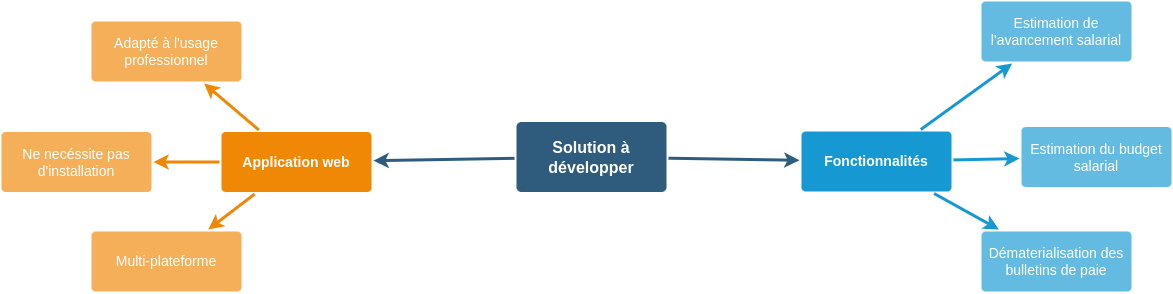

The diagram above was exported from draw.io. Its source (the exported page's mxGraphModel, read from the mxfile embedded in the PNG):
<mxGraphModel dx="2409" dy="643" grid="1" gridSize="10" guides="1" tooltips="1" connect="1" arrows="1" fold="1" page="1" pageScale="1" pageWidth="1169" pageHeight="827" background="none" math="0" shadow="0">
  <root>
    <mxCell id="0" />
    <mxCell id="1" parent="0" />
    <mxCell id="1745" value="" style="edgeStyle=none;rounded=0;jumpStyle=none;html=1;shadow=0;labelBackgroundColor=none;startArrow=none;startFill=0;endArrow=classic;endFill=1;jettySize=auto;orthogonalLoop=1;strokeColor=#2F5B7C;strokeWidth=3;fontFamily=Helvetica;fontSize=16;fontColor=#23445D;spacing=5;" parent="1" source="1749" target="1764" edge="1">
      <mxGeometry relative="1" as="geometry" />
    </mxCell>
    <mxCell id="1747" value="" style="edgeStyle=none;rounded=0;jumpStyle=none;html=1;shadow=0;labelBackgroundColor=none;startArrow=none;startFill=0;endArrow=classic;endFill=1;jettySize=auto;orthogonalLoop=1;strokeColor=#2F5B7C;strokeWidth=3;fontFamily=Helvetica;fontSize=16;fontColor=#23445D;spacing=5;" parent="1" source="1749" target="1760" edge="1">
      <mxGeometry relative="1" as="geometry" />
    </mxCell>
    <mxCell id="1749" value="Solution à développer" style="rounded=1;whiteSpace=wrap;html=1;shadow=0;labelBackgroundColor=none;strokeColor=none;strokeWidth=3;fillColor=#2F5B7C;fontFamily=Helvetica;fontSize=16;fontColor=#FFFFFF;align=center;fontStyle=1;spacing=5;arcSize=7;perimeterSpacing=2;" parent="1" vertex="1">
      <mxGeometry x="495" y="380.5" width="150" height="70" as="geometry" />
    </mxCell>
    <mxCell id="1757" value="" style="edgeStyle=none;rounded=0;jumpStyle=none;html=1;shadow=0;labelBackgroundColor=none;startArrow=none;startFill=0;endArrow=classic;endFill=1;jettySize=auto;orthogonalLoop=1;strokeColor=#1699D3;strokeWidth=3;fontFamily=Helvetica;fontSize=14;fontColor=#FFFFFF;spacing=5;" parent="1" source="1760" target="1763" edge="1">
      <mxGeometry relative="1" as="geometry" />
    </mxCell>
    <mxCell id="1758" value="" style="edgeStyle=none;rounded=0;jumpStyle=none;html=1;shadow=0;labelBackgroundColor=none;startArrow=none;startFill=0;endArrow=classic;endFill=1;jettySize=auto;orthogonalLoop=1;strokeColor=#1699D3;strokeWidth=3;fontFamily=Helvetica;fontSize=14;fontColor=#FFFFFF;spacing=5;" parent="1" source="1760" target="1762" edge="1">
      <mxGeometry relative="1" as="geometry" />
    </mxCell>
    <mxCell id="1759" value="" style="edgeStyle=none;rounded=0;jumpStyle=none;html=1;shadow=0;labelBackgroundColor=none;startArrow=none;startFill=0;endArrow=classic;endFill=1;jettySize=auto;orthogonalLoop=1;strokeColor=#1699D3;strokeWidth=3;fontFamily=Helvetica;fontSize=14;fontColor=#FFFFFF;spacing=5;" parent="1" source="1760" target="1761" edge="1">
      <mxGeometry relative="1" as="geometry" />
    </mxCell>
    <mxCell id="1760" value="Fonctionnalités" style="rounded=1;whiteSpace=wrap;html=1;shadow=0;labelBackgroundColor=none;strokeColor=none;strokeWidth=3;fillColor=#1699d3;fontFamily=Helvetica;fontSize=14;fontColor=#FFFFFF;align=center;spacing=5;fontStyle=1;arcSize=7;perimeterSpacing=2;" parent="1" vertex="1">
      <mxGeometry x="780" y="390" width="150" height="60" as="geometry" />
    </mxCell>
    <mxCell id="1761" value="Estimation de l'avancement salarial" style="rounded=1;whiteSpace=wrap;html=1;shadow=0;labelBackgroundColor=none;strokeColor=none;strokeWidth=3;fillColor=#64bbe2;fontFamily=Helvetica;fontSize=14;fontColor=#FFFFFF;align=center;spacing=5;arcSize=7;perimeterSpacing=2;" parent="1" vertex="1">
      <mxGeometry x="960" y="260" width="150" height="60" as="geometry" />
    </mxCell>
    <mxCell id="1762" value="Estimation du budget salarial" style="rounded=1;whiteSpace=wrap;html=1;shadow=0;labelBackgroundColor=none;strokeColor=none;strokeWidth=3;fillColor=#64bbe2;fontFamily=Helvetica;fontSize=14;fontColor=#FFFFFF;align=center;spacing=5;arcSize=7;perimeterSpacing=2;" parent="1" vertex="1">
      <mxGeometry x="1000" y="385.5" width="150" height="60" as="geometry" />
    </mxCell>
    <mxCell id="1763" value="Dématerialisation des bulletins de paie" style="rounded=1;whiteSpace=wrap;html=1;shadow=0;labelBackgroundColor=none;strokeColor=none;strokeWidth=3;fillColor=#64bbe2;fontFamily=Helvetica;fontSize=14;fontColor=#FFFFFF;align=center;spacing=5;arcSize=7;perimeterSpacing=2;" parent="1" vertex="1">
      <mxGeometry x="960" y="490" width="150" height="60" as="geometry" />
    </mxCell>
    <mxCell id="1764" value="Application web" style="rounded=1;whiteSpace=wrap;html=1;shadow=0;labelBackgroundColor=none;strokeColor=none;strokeWidth=3;fillColor=#F08705;fontFamily=Helvetica;fontSize=14;fontColor=#FFFFFF;align=center;spacing=5;fontStyle=1;arcSize=7;perimeterSpacing=2;" parent="1" vertex="1">
      <mxGeometry x="200" y="390.5" width="150" height="60" as="geometry" />
    </mxCell>
    <mxCell id="1765" value="Multi-plateforme" style="rounded=1;whiteSpace=wrap;html=1;shadow=0;labelBackgroundColor=none;strokeColor=none;strokeWidth=3;fillColor=#f5af58;fontFamily=Helvetica;fontSize=14;fontColor=#FFFFFF;align=center;spacing=5;arcSize=7;perimeterSpacing=2;" parent="1" vertex="1">
      <mxGeometry x="70" y="490" width="150" height="60" as="geometry" />
    </mxCell>
    <mxCell id="1766" value="" style="edgeStyle=none;rounded=0;jumpStyle=none;html=1;shadow=0;labelBackgroundColor=none;startArrow=none;startFill=0;endArrow=classic;endFill=1;jettySize=auto;orthogonalLoop=1;strokeColor=#F08705;strokeWidth=3;fontFamily=Helvetica;fontSize=14;fontColor=#FFFFFF;spacing=5;" parent="1" source="1764" target="1765" edge="1">
      <mxGeometry relative="1" as="geometry" />
    </mxCell>
    <mxCell id="1767" value="Ne necéssite pas d'installation" style="rounded=1;whiteSpace=wrap;html=1;shadow=0;labelBackgroundColor=none;strokeColor=none;strokeWidth=3;fillColor=#f5af58;fontFamily=Helvetica;fontSize=14;fontColor=#FFFFFF;align=center;spacing=5;arcSize=7;perimeterSpacing=2;" parent="1" vertex="1">
      <mxGeometry x="-20" y="390.5" width="150" height="60" as="geometry" />
    </mxCell>
    <mxCell id="1768" value="" style="edgeStyle=none;rounded=0;jumpStyle=none;html=1;shadow=0;labelBackgroundColor=none;startArrow=none;startFill=0;endArrow=classic;endFill=1;jettySize=auto;orthogonalLoop=1;strokeColor=#F08705;strokeWidth=3;fontFamily=Helvetica;fontSize=14;fontColor=#FFFFFF;spacing=5;" parent="1" source="1764" target="1767" edge="1">
      <mxGeometry relative="1" as="geometry" />
    </mxCell>
    <mxCell id="1769" value="Adapté à l'usage professionnel" style="rounded=1;whiteSpace=wrap;html=1;shadow=0;labelBackgroundColor=none;strokeColor=none;strokeWidth=3;fillColor=#f5af58;fontFamily=Helvetica;fontSize=14;fontColor=#FFFFFF;align=center;spacing=5;arcSize=7;perimeterSpacing=2;" parent="1" vertex="1">
      <mxGeometry x="70" y="280" width="150" height="60" as="geometry" />
    </mxCell>
    <mxCell id="1770" value="" style="edgeStyle=none;rounded=0;jumpStyle=none;html=1;shadow=0;labelBackgroundColor=none;startArrow=none;startFill=0;endArrow=classic;endFill=1;jettySize=auto;orthogonalLoop=1;strokeColor=#F08705;strokeWidth=3;fontFamily=Helvetica;fontSize=14;fontColor=#FFFFFF;spacing=5;" parent="1" source="1764" target="1769" edge="1">
      <mxGeometry relative="1" as="geometry" />
    </mxCell>
  </root>
</mxGraphModel>